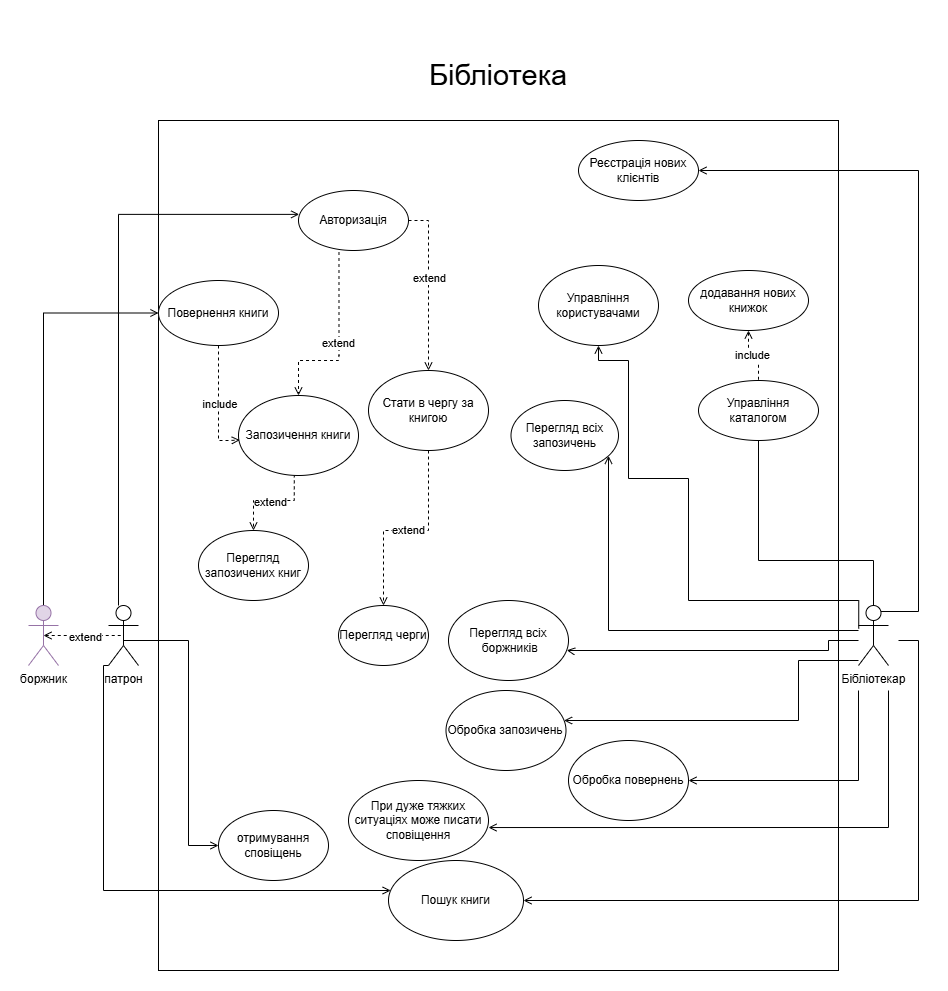

The diagram above was exported from draw.io. Its source (the exported page's mxGraphModel, read from the mxfile embedded in the PNG):
<mxGraphModel dx="1783" dy="2039" grid="1" gridSize="10" guides="1" tooltips="1" connect="1" arrows="1" fold="1" page="1" pageScale="1" pageWidth="850" pageHeight="1100" math="0" shadow="0">
  <root>
    <mxCell id="0" />
    <mxCell id="1" parent="0" />
    <mxCell id="HsxLuymKula1hNhKrP8J-5" value="" style="rounded=0;whiteSpace=wrap;html=1;" parent="1" vertex="1">
      <mxGeometry x="150" y="-80" width="680" height="850" as="geometry" />
    </mxCell>
    <mxCell id="GjNqI5lGhZg9Z-AseWuN-24" style="edgeStyle=orthogonalEdgeStyle;rounded=0;orthogonalLoop=1;jettySize=auto;html=1;exitX=0;exitY=1;exitDx=0;exitDy=0;exitPerimeter=0;endArrow=open;endFill=0;" parent="1" source="GjNqI5lGhZg9Z-AseWuN-1" target="GjNqI5lGhZg9Z-AseWuN-25" edge="1">
      <mxGeometry relative="1" as="geometry">
        <mxPoint x="30" y="490" as="targetPoint" />
        <Array as="points">
          <mxPoint x="95" y="465" />
          <mxPoint x="95" y="690" />
        </Array>
      </mxGeometry>
    </mxCell>
    <mxCell id="GjNqI5lGhZg9Z-AseWuN-35" style="edgeStyle=orthogonalEdgeStyle;rounded=0;orthogonalLoop=1;jettySize=auto;html=1;entryX=1;entryY=0.5;entryDx=0;entryDy=0;endArrow=open;endFill=0;exitX=0.75;exitY=0.1;exitDx=0;exitDy=0;exitPerimeter=0;" parent="1" source="GjNqI5lGhZg9Z-AseWuN-2" target="GjNqI5lGhZg9Z-AseWuN-34" edge="1">
      <mxGeometry relative="1" as="geometry">
        <mxPoint x="330.0000000000132" y="90" as="targetPoint" />
        <Array as="points">
          <mxPoint x="910" y="411" />
          <mxPoint x="910" y="-30" />
        </Array>
      </mxGeometry>
    </mxCell>
    <mxCell id="GjNqI5lGhZg9Z-AseWuN-46" value="extend" style="edgeStyle=orthogonalEdgeStyle;rounded=0;orthogonalLoop=1;jettySize=auto;html=1;entryX=0.5;entryY=0;entryDx=0;entryDy=0;exitX=0.368;exitY=1.025;exitDx=0;exitDy=0;endArrow=open;endFill=0;exitPerimeter=0;startArrow=none;startFill=0;dashed=1;" parent="1" source="GjNqI5lGhZg9Z-AseWuN-38" target="GjNqI5lGhZg9Z-AseWuN-45" edge="1">
      <mxGeometry relative="1" as="geometry">
        <Array as="points">
          <mxPoint x="331" y="155" />
          <mxPoint x="330" y="160" />
          <mxPoint x="290" y="160" />
        </Array>
        <mxPoint x="310" y="-10" as="sourcePoint" />
        <mxPoint x="240" y="250" as="targetPoint" />
      </mxGeometry>
    </mxCell>
    <mxCell id="GjNqI5lGhZg9Z-AseWuN-49" style="edgeStyle=orthogonalEdgeStyle;rounded=0;orthogonalLoop=1;jettySize=auto;html=1;endArrow=open;endFill=0;entryX=0.5;entryY=0;entryDx=0;entryDy=0;startArrow=none;startFill=0;dashed=1;" parent="1" source="GjNqI5lGhZg9Z-AseWuN-38" target="GjNqI5lGhZg9Z-AseWuN-50" edge="1">
      <mxGeometry relative="1" as="geometry">
        <mxPoint x="340" y="450" as="targetPoint" />
        <mxPoint x="407.8399999999999" y="107.36000000000001" as="sourcePoint" />
        <Array as="points">
          <mxPoint x="420" y="20" />
        </Array>
      </mxGeometry>
    </mxCell>
    <mxCell id="GcuNMAIIVRMwJ8Ae6-gA-3" value="extend" style="edgeLabel;html=1;align=center;verticalAlign=middle;resizable=0;points=[];" parent="GjNqI5lGhZg9Z-AseWuN-49" connectable="0" vertex="1">
      <mxGeometry x="-0.087" relative="1" as="geometry">
        <mxPoint as="offset" />
      </mxGeometry>
    </mxCell>
    <mxCell id="GjNqI5lGhZg9Z-AseWuN-60" style="edgeStyle=orthogonalEdgeStyle;rounded=0;orthogonalLoop=1;jettySize=auto;html=1;endArrow=open;endFill=0;entryX=0;entryY=0.5;entryDx=0;entryDy=0;exitX=0.5;exitY=0.5;exitDx=0;exitDy=0;exitPerimeter=0;" parent="1" source="GjNqI5lGhZg9Z-AseWuN-1" target="GjNqI5lGhZg9Z-AseWuN-61" edge="1">
      <mxGeometry relative="1" as="geometry">
        <mxPoint x="252.5" y="590" as="targetPoint" />
        <mxPoint x="147.5" y="440" as="sourcePoint" />
        <Array as="points">
          <mxPoint x="115" y="440" />
          <mxPoint x="180" y="440" />
          <mxPoint x="180" y="645" />
        </Array>
      </mxGeometry>
    </mxCell>
    <mxCell id="GcuNMAIIVRMwJ8Ae6-gA-2" style="edgeStyle=orthogonalEdgeStyle;rounded=0;orthogonalLoop=1;jettySize=auto;html=1;entryX=0.006;entryY=0.398;entryDx=0;entryDy=0;endArrow=open;endFill=0;entryPerimeter=0;" parent="1" source="GjNqI5lGhZg9Z-AseWuN-1" target="GjNqI5lGhZg9Z-AseWuN-38" edge="1">
      <mxGeometry relative="1" as="geometry">
        <Array as="points">
          <mxPoint x="110" y="14" />
        </Array>
      </mxGeometry>
    </mxCell>
    <mxCell id="GjNqI5lGhZg9Z-AseWuN-1" value="патрон" style="shape=umlActor;verticalLabelPosition=bottom;verticalAlign=top;html=1;outlineConnect=0;" parent="1" vertex="1">
      <mxGeometry x="100" y="405" width="30" height="60" as="geometry" />
    </mxCell>
    <mxCell id="GjNqI5lGhZg9Z-AseWuN-51" style="edgeStyle=orthogonalEdgeStyle;rounded=0;orthogonalLoop=1;jettySize=auto;html=1;endArrow=none;endFill=0;entryX=0.5;entryY=1;entryDx=0;entryDy=0;exitX=0.5;exitY=0;exitDx=0;exitDy=0;exitPerimeter=0;" parent="1" source="GjNqI5lGhZg9Z-AseWuN-2" target="GjNqI5lGhZg9Z-AseWuN-52" edge="1">
      <mxGeometry relative="1" as="geometry">
        <mxPoint x="690" y="180" as="targetPoint" />
        <mxPoint x="849.9999999999995" y="395.0588235294117" as="sourcePoint" />
        <Array as="points">
          <mxPoint x="865" y="360" />
          <mxPoint x="750" y="360" />
        </Array>
      </mxGeometry>
    </mxCell>
    <mxCell id="GjNqI5lGhZg9Z-AseWuN-53" style="edgeStyle=orthogonalEdgeStyle;rounded=0;orthogonalLoop=1;jettySize=auto;html=1;endArrow=open;endFill=0;entryX=0.5;entryY=1;entryDx=0;entryDy=0;" parent="1" target="GjNqI5lGhZg9Z-AseWuN-54" edge="1">
      <mxGeometry relative="1" as="geometry">
        <mxPoint x="627.0000000000002" y="250.00000000000009" as="targetPoint" />
        <Array as="points">
          <mxPoint x="850" y="400" />
          <mxPoint x="680" y="400" />
          <mxPoint x="680" y="278" />
          <mxPoint x="620" y="278" />
          <mxPoint x="620" y="160" />
        </Array>
        <mxPoint x="850.2399999999996" y="428.08" as="sourcePoint" />
      </mxGeometry>
    </mxCell>
    <mxCell id="GjNqI5lGhZg9Z-AseWuN-55" style="edgeStyle=orthogonalEdgeStyle;rounded=0;orthogonalLoop=1;jettySize=auto;html=1;endArrow=open;endFill=0;" parent="1" source="GjNqI5lGhZg9Z-AseWuN-2" target="GjNqI5lGhZg9Z-AseWuN-56" edge="1">
      <mxGeometry relative="1" as="geometry">
        <mxPoint x="650" y="480" as="targetPoint" />
        <Array as="points">
          <mxPoint x="600" y="430" />
        </Array>
      </mxGeometry>
    </mxCell>
    <mxCell id="GjNqI5lGhZg9Z-AseWuN-65" style="edgeStyle=orthogonalEdgeStyle;rounded=0;orthogonalLoop=1;jettySize=auto;html=1;entryX=0.986;entryY=0.622;entryDx=0;entryDy=0;endArrow=open;endFill=0;entryPerimeter=0;" parent="1" source="GjNqI5lGhZg9Z-AseWuN-2" target="GjNqI5lGhZg9Z-AseWuN-64" edge="1">
      <mxGeometry relative="1" as="geometry">
        <Array as="points">
          <mxPoint x="820" y="440" />
          <mxPoint x="820" y="450" />
          <mxPoint x="560" y="450" />
        </Array>
      </mxGeometry>
    </mxCell>
    <mxCell id="HsxLuymKula1hNhKrP8J-7" style="edgeStyle=orthogonalEdgeStyle;rounded=0;orthogonalLoop=1;jettySize=auto;html=1;entryX=1;entryY=0.5;entryDx=0;entryDy=0;endArrow=open;endFill=0;startArrow=none;startFill=0;" parent="1" target="GjNqI5lGhZg9Z-AseWuN-25" edge="1">
      <mxGeometry relative="1" as="geometry">
        <mxPoint x="890" y="440" as="sourcePoint" />
        <Array as="points">
          <mxPoint x="910" y="440" />
          <mxPoint x="910" y="700" />
        </Array>
      </mxGeometry>
    </mxCell>
    <mxCell id="HsxLuymKula1hNhKrP8J-12" style="edgeStyle=orthogonalEdgeStyle;rounded=0;orthogonalLoop=1;jettySize=auto;html=1;endArrow=open;endFill=0;entryX=1;entryY=0.588;entryDx=0;entryDy=0;entryPerimeter=0;" parent="1" target="GcuNMAIIVRMwJ8Ae6-gA-9" edge="1">
      <mxGeometry relative="1" as="geometry">
        <mxPoint x="880" y="490" as="sourcePoint" />
        <Array as="points">
          <mxPoint x="880" y="627" />
        </Array>
        <mxPoint x="450" y="645" as="targetPoint" />
      </mxGeometry>
    </mxCell>
    <mxCell id="HsxLuymKula1hNhKrP8J-14" style="edgeStyle=orthogonalEdgeStyle;rounded=0;orthogonalLoop=1;jettySize=auto;html=1;endArrow=open;endFill=0;startArrow=none;startFill=0;" parent="1" source="GjNqI5lGhZg9Z-AseWuN-2" target="HsxLuymKula1hNhKrP8J-15" edge="1">
      <mxGeometry relative="1" as="geometry">
        <mxPoint x="809.9999999999995" y="580" as="targetPoint" />
        <mxPoint x="850" y="470" as="sourcePoint" />
        <Array as="points">
          <mxPoint x="790" y="460" />
          <mxPoint x="790" y="520" />
        </Array>
      </mxGeometry>
    </mxCell>
    <mxCell id="GjNqI5lGhZg9Z-AseWuN-2" value="Бібліотекар" style="shape=umlActor;verticalLabelPosition=bottom;verticalAlign=top;html=1;outlineConnect=0;" parent="1" vertex="1">
      <mxGeometry x="850" y="405" width="30" height="60" as="geometry" />
    </mxCell>
    <mxCell id="GjNqI5lGhZg9Z-AseWuN-25" value="Пошук книги" style="ellipse;whiteSpace=wrap;html=1;" parent="1" vertex="1">
      <mxGeometry x="380" y="660" width="135" height="80" as="geometry" />
    </mxCell>
    <mxCell id="GjNqI5lGhZg9Z-AseWuN-59" style="edgeStyle=orthogonalEdgeStyle;rounded=0;orthogonalLoop=1;jettySize=auto;html=1;entryX=0.5;entryY=0;entryDx=0;entryDy=0;endArrow=open;endFill=0;exitX=0.465;exitY=0.986;exitDx=0;exitDy=0;exitPerimeter=0;dashed=1;" parent="1" source="GjNqI5lGhZg9Z-AseWuN-45" target="GjNqI5lGhZg9Z-AseWuN-41" edge="1">
      <mxGeometry relative="1" as="geometry">
        <Array as="points">
          <mxPoint x="286" y="300" />
          <mxPoint x="245" y="300" />
        </Array>
      </mxGeometry>
    </mxCell>
    <mxCell id="GcuNMAIIVRMwJ8Ae6-gA-4" value="extend" style="edgeLabel;html=1;align=center;verticalAlign=middle;resizable=0;points=[];" parent="GjNqI5lGhZg9Z-AseWuN-59" connectable="0" vertex="1">
      <mxGeometry x="0.0291" y="1" relative="1" as="geometry">
        <mxPoint as="offset" />
      </mxGeometry>
    </mxCell>
    <mxCell id="GjNqI5lGhZg9Z-AseWuN-34" value="&lt;div&gt;Реєстрація нових клієнтів&lt;/div&gt;" style="ellipse;whiteSpace=wrap;html=1;" parent="1" vertex="1">
      <mxGeometry x="570" y="-60" width="120" height="60" as="geometry" />
    </mxCell>
    <mxCell id="GjNqI5lGhZg9Z-AseWuN-38" value="Авторизація" style="ellipse;whiteSpace=wrap;html=1;" parent="1" vertex="1">
      <mxGeometry x="290" y="-10" width="110" height="60" as="geometry" />
    </mxCell>
    <mxCell id="GjNqI5lGhZg9Z-AseWuN-41" value="Перегляд запозичених книг" style="ellipse;whiteSpace=wrap;html=1;" parent="1" vertex="1">
      <mxGeometry x="190" y="330" width="110" height="70" as="geometry" />
    </mxCell>
    <mxCell id="GjNqI5lGhZg9Z-AseWuN-45" value="Запозичення книги" style="ellipse;whiteSpace=wrap;html=1;" parent="1" vertex="1">
      <mxGeometry x="230" y="195" width="120" height="80" as="geometry" />
    </mxCell>
    <mxCell id="GjNqI5lGhZg9Z-AseWuN-58" value="&amp;nbsp;include" style="edgeStyle=orthogonalEdgeStyle;rounded=0;orthogonalLoop=1;jettySize=auto;html=1;endArrow=open;endFill=0;exitX=0.5;exitY=1;exitDx=0;exitDy=0;startArrow=none;startFill=0;entryX=0.011;entryY=0.557;entryDx=0;entryDy=0;entryPerimeter=0;dashed=1;" parent="1" source="GjNqI5lGhZg9Z-AseWuN-48" target="GjNqI5lGhZg9Z-AseWuN-45" edge="1">
      <mxGeometry relative="1" as="geometry">
        <mxPoint x="290" y="20" as="targetPoint" />
        <Array as="points">
          <mxPoint x="210" y="240" />
          <mxPoint x="220" y="240" />
        </Array>
        <mxPoint x="222.0000000000001" y="80.00000000000023" as="sourcePoint" />
      </mxGeometry>
    </mxCell>
    <mxCell id="GjNqI5lGhZg9Z-AseWuN-48" value="Повернення книги" style="ellipse;whiteSpace=wrap;html=1;" parent="1" vertex="1">
      <mxGeometry x="150" y="80" width="120" height="65" as="geometry" />
    </mxCell>
    <mxCell id="GjNqI5lGhZg9Z-AseWuN-66" value="extend" style="edgeStyle=orthogonalEdgeStyle;rounded=0;orthogonalLoop=1;jettySize=auto;html=1;endArrow=open;endFill=0;dashed=1;" parent="1" source="GjNqI5lGhZg9Z-AseWuN-50" target="GjNqI5lGhZg9Z-AseWuN-67" edge="1">
      <mxGeometry relative="1" as="geometry">
        <mxPoint x="320" y="530" as="targetPoint" />
        <Array as="points">
          <mxPoint x="420" y="330" />
          <mxPoint x="375" y="330" />
        </Array>
      </mxGeometry>
    </mxCell>
    <mxCell id="GjNqI5lGhZg9Z-AseWuN-50" value="Стати в чергу за книгою" style="ellipse;whiteSpace=wrap;html=1;" parent="1" vertex="1">
      <mxGeometry x="360" y="170" width="120" height="80" as="geometry" />
    </mxCell>
    <mxCell id="GjNqI5lGhZg9Z-AseWuN-52" value="Управління каталогом" style="ellipse;whiteSpace=wrap;html=1;" parent="1" vertex="1">
      <mxGeometry x="690" y="180" width="120" height="60" as="geometry" />
    </mxCell>
    <mxCell id="GjNqI5lGhZg9Z-AseWuN-54" value="Управління користувачами" style="ellipse;whiteSpace=wrap;html=1;" parent="1" vertex="1">
      <mxGeometry x="530" y="65" width="120" height="80" as="geometry" />
    </mxCell>
    <mxCell id="GjNqI5lGhZg9Z-AseWuN-56" value="Перегляд всіх запозичень" style="ellipse;whiteSpace=wrap;html=1;" parent="1" vertex="1">
      <mxGeometry x="502.5" y="200" width="107.5" height="70" as="geometry" />
    </mxCell>
    <mxCell id="GjNqI5lGhZg9Z-AseWuN-61" value="отримування сповіщень" style="ellipse;whiteSpace=wrap;html=1;" parent="1" vertex="1">
      <mxGeometry x="210" y="610" width="110" height="70" as="geometry" />
    </mxCell>
    <mxCell id="GjNqI5lGhZg9Z-AseWuN-64" value="Перегляд всіх&lt;br&gt;&amp;nbsp;боржників" style="ellipse;whiteSpace=wrap;html=1;" parent="1" vertex="1">
      <mxGeometry x="440" y="400" width="120" height="80" as="geometry" />
    </mxCell>
    <mxCell id="GjNqI5lGhZg9Z-AseWuN-67" value="Перегляд черги" style="ellipse;whiteSpace=wrap;html=1;" parent="1" vertex="1">
      <mxGeometry x="330" y="405" width="90" height="60" as="geometry" />
    </mxCell>
    <mxCell id="HsxLuymKula1hNhKrP8J-10" value="&lt;font style=&quot;font-size: 29px;&quot;&gt;Бібліотека&lt;/font&gt;" style="text;html=1;whiteSpace=wrap;strokeColor=none;fillColor=none;align=center;verticalAlign=middle;rounded=0;" parent="1" vertex="1">
      <mxGeometry x="380" y="-180" width="220" height="110" as="geometry" />
    </mxCell>
    <mxCell id="HsxLuymKula1hNhKrP8J-15" value="Обробка запозичень" style="ellipse;whiteSpace=wrap;html=1;" parent="1" vertex="1">
      <mxGeometry x="437.49999999999955" y="490" width="120" height="80" as="geometry" />
    </mxCell>
    <mxCell id="HsxLuymKula1hNhKrP8J-17" style="edgeStyle=orthogonalEdgeStyle;rounded=0;orthogonalLoop=1;jettySize=auto;html=1;endArrow=none;endFill=0;startArrow=open;startFill=0;" parent="1" source="HsxLuymKula1hNhKrP8J-16" edge="1">
      <mxGeometry relative="1" as="geometry">
        <mxPoint x="850" y="490" as="targetPoint" />
      </mxGeometry>
    </mxCell>
    <mxCell id="HsxLuymKula1hNhKrP8J-16" value="Обробка повернень" style="ellipse;whiteSpace=wrap;html=1;" parent="1" vertex="1">
      <mxGeometry x="560" y="540" width="120" height="80" as="geometry" />
    </mxCell>
    <mxCell id="nKOUYWXWyibEI6kPI1or-4" style="edgeStyle=orthogonalEdgeStyle;rounded=0;orthogonalLoop=1;jettySize=auto;html=1;exitX=0.5;exitY=1;exitDx=0;exitDy=0;entryX=0.5;entryY=0;entryDx=0;entryDy=0;endArrow=none;endFill=0;startArrow=open;startFill=0;dashed=1;" parent="1" source="nKOUYWXWyibEI6kPI1or-3" target="GjNqI5lGhZg9Z-AseWuN-52" edge="1">
      <mxGeometry relative="1" as="geometry" />
    </mxCell>
    <mxCell id="nKOUYWXWyibEI6kPI1or-5" value="include" style="edgeLabel;html=1;align=center;verticalAlign=middle;resizable=0;points=[];" parent="nKOUYWXWyibEI6kPI1or-4" connectable="0" vertex="1">
      <mxGeometry x="-0.0333" y="1" relative="1" as="geometry">
        <mxPoint as="offset" />
      </mxGeometry>
    </mxCell>
    <mxCell id="nKOUYWXWyibEI6kPI1or-3" value="&lt;div&gt;додавання нових книжок&lt;/div&gt;" style="ellipse;whiteSpace=wrap;html=1;" parent="1" vertex="1">
      <mxGeometry x="680" y="70" width="120" height="60" as="geometry" />
    </mxCell>
    <mxCell id="GcuNMAIIVRMwJ8Ae6-gA-8" style="edgeStyle=orthogonalEdgeStyle;rounded=0;orthogonalLoop=1;jettySize=auto;html=1;endArrow=none;endFill=0;fillColor=#6a00ff;strokeColor=#000000;startArrow=open;startFill=0;exitX=0.5;exitY=0.5;exitDx=0;exitDy=0;exitPerimeter=0;entryX=0.5;entryY=0.5;entryDx=0;entryDy=0;entryPerimeter=0;dashed=1;" parent="1" source="GcuNMAIIVRMwJ8Ae6-gA-5" target="GjNqI5lGhZg9Z-AseWuN-1" edge="1">
      <mxGeometry relative="1" as="geometry" />
    </mxCell>
    <mxCell id="jRNEfnUoGfJsxYSkMAL6-1" value="&lt;div&gt;extend&lt;/div&gt;" style="edgeLabel;html=1;align=center;verticalAlign=middle;resizable=0;points=[];" connectable="0" vertex="1" parent="GcuNMAIIVRMwJ8Ae6-gA-8">
      <mxGeometry x="0.04" y="-1" relative="1" as="geometry">
        <mxPoint as="offset" />
      </mxGeometry>
    </mxCell>
    <mxCell id="jRNEfnUoGfJsxYSkMAL6-2" style="edgeStyle=orthogonalEdgeStyle;rounded=0;orthogonalLoop=1;jettySize=auto;html=1;exitX=0.5;exitY=0;exitDx=0;exitDy=0;exitPerimeter=0;entryX=0;entryY=0.5;entryDx=0;entryDy=0;endArrow=open;endFill=0;startArrow=none;startFill=0;" edge="1" parent="1" source="GcuNMAIIVRMwJ8Ae6-gA-5" target="GjNqI5lGhZg9Z-AseWuN-48">
      <mxGeometry relative="1" as="geometry" />
    </mxCell>
    <mxCell id="GcuNMAIIVRMwJ8Ae6-gA-5" value="&lt;span style=&quot;color: rgb(0, 0, 0);&quot;&gt;боржник&lt;/span&gt;" style="shape=umlActor;verticalLabelPosition=bottom;verticalAlign=top;html=1;outlineConnect=0;fillColor=#e1d5e7;strokeColor=#9673a6;" parent="1" vertex="1">
      <mxGeometry x="20" y="405" width="30" height="60" as="geometry" />
    </mxCell>
    <mxCell id="GcuNMAIIVRMwJ8Ae6-gA-9" value="При дуже тяжких ситуаціях може писати сповіщення" style="ellipse;whiteSpace=wrap;html=1;" parent="1" vertex="1">
      <mxGeometry x="340" y="580" width="140" height="80" as="geometry" />
    </mxCell>
  </root>
</mxGraphModel>